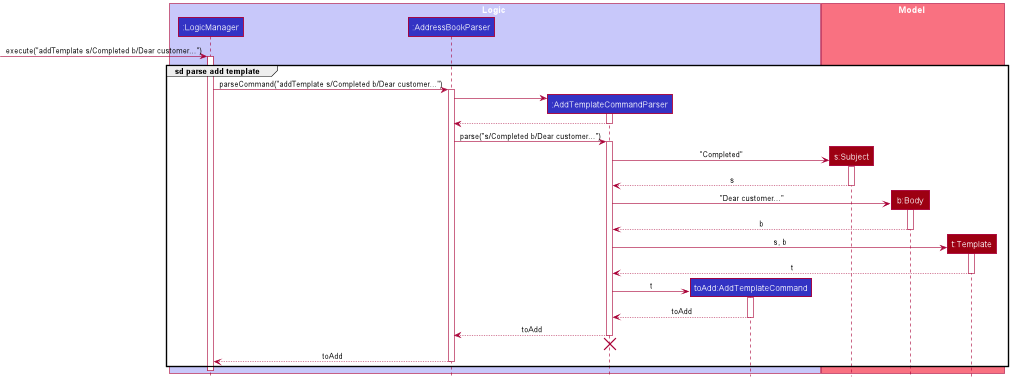

The diagram above was rendered by PlantUML. Its source (embedded in the PNG):
@startuml
!include style.puml

box Logic LOGIC_COLOR_T1
participant ":LogicManager" as LogicManager LOGIC_COLOR
participant ":AddressBookParser" as AddressBookParser LOGIC_COLOR
participant ":AddTemplateCommandParser" as AddTemplateCommandParser LOGIC_COLOR
participant "toAdd:AddTemplateCommand" as AddTemplateCommand LOGIC_COLOR
end box

box Model MODEL_COLOR_T1
participant "s:Subject" as Subject MODEL_COLOR
participant "b:Body" as Body MODEL_COLOR
participant "t:Template" as Template MODEL_COLOR
end box
[-> LogicManager : execute("addTemplate s/Completed b/Dear customer...")
activate LogicManager

group sd parse add template
LogicManager -> AddressBookParser : parseCommand("addTemplate s/Completed b/Dear customer...")
activate AddressBookParser

create AddTemplateCommandParser
AddressBookParser -> AddTemplateCommandParser
activate AddTemplateCommandParser

AddTemplateCommandParser --> AddressBookParser
deactivate AddTemplateCommandParser

AddressBookParser -> AddTemplateCommandParser : parse("s/Completed b/Dear customer...")
activate AddTemplateCommandParser

create Subject
AddTemplateCommandParser -> Subject : "Completed"
activate Subject
Subject --> AddTemplateCommandParser : s
deactivate Subject

create Body
AddTemplateCommandParser -> Body : "Dear customer..."
activate Body
Body --> AddTemplateCommandParser : b
deactivate Body

create Template
AddTemplateCommandParser -> Template : s, b
activate Template
Template --> AddTemplateCommandParser : t
deactivate Template

create AddTemplateCommand
AddTemplateCommandParser -> AddTemplateCommand : t
activate AddTemplateCommand
AddTemplateCommand --> AddTemplateCommandParser : toAdd
deactivate AddTemplateCommand

AddTemplateCommandParser --> AddressBookParser : toAdd
deactivate AddTemplateCommandParser
'Hidden arrow to position destroy marker below the end of the activation bar.
AddTemplateCommandParser -[hidden]-> AddressBookParser
destroy AddTemplateCommandParser

AddressBookParser --> LogicManager : toAdd
deactivate AddressBookParser
end

deactivate LogicManager
@enduml